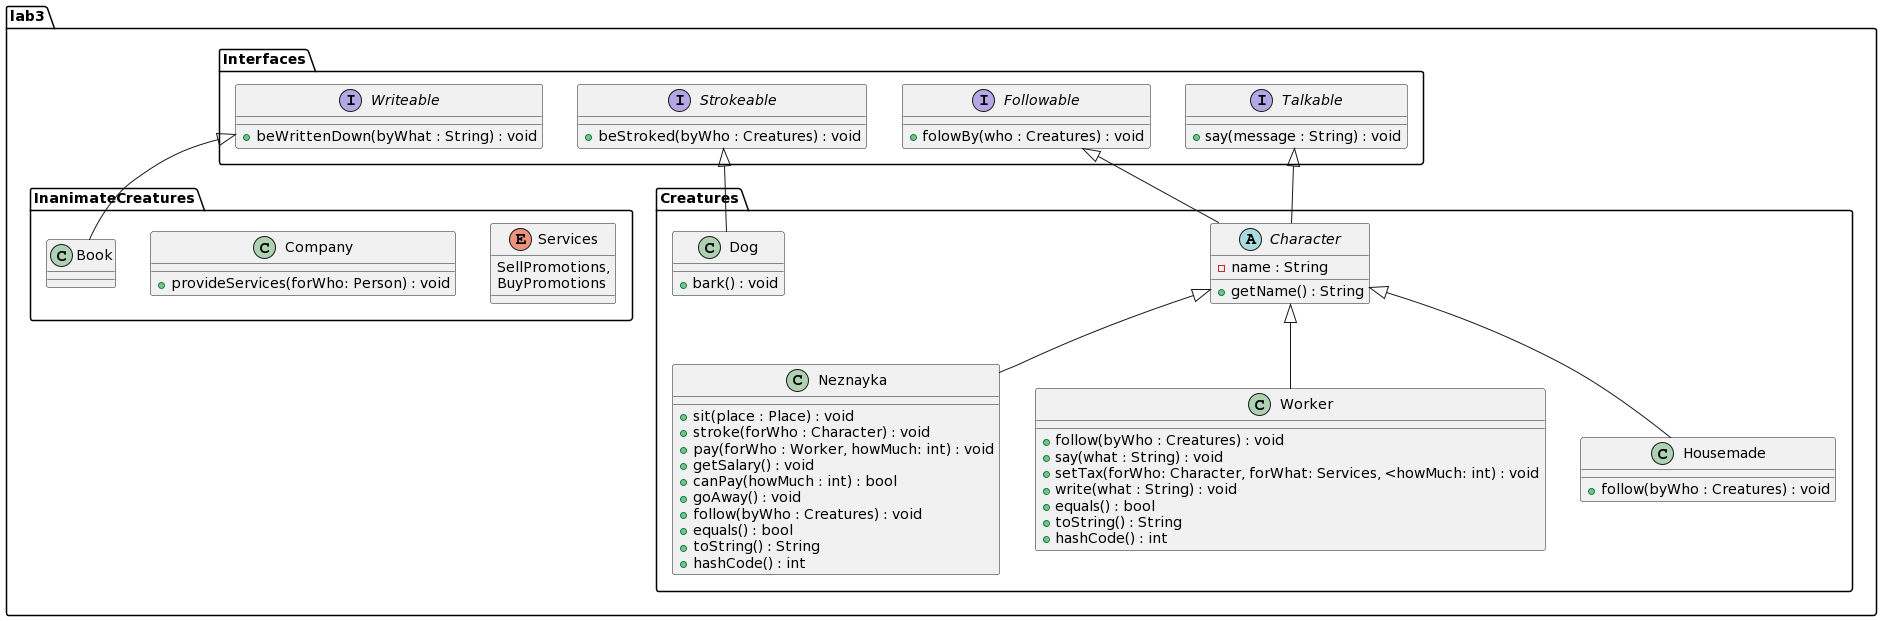

The diagram above was rendered by PlantUML. Its source (embedded in the PNG):
@startuml
package lab3 {

package lab3.Creatures {

abstract class Character
{
    -name : String
    +getName() : String
}

class Neznayka
{
    +sit(place : Place) : void
    +stroke(forWho : Character) : void
    +pay(forWho : Worker, howMuch: int) : void
    +getSalary() : void
    +canPay(howMuch : int) : bool
    +goAway() : void
    +follow(byWho : Creatures) : void
    +equals() : bool
    +toString() : String
    +hashCode() : int
}

class Worker
{
    +follow(byWho : Creatures) : void
    +say(what : String) : void
    +setTax(forWho: Character, forWhat: Services, <howMuch: int) : void
    +write(what : String) : void
    +equals() : bool
    +toString() : String
    +hashCode() : int
}

class Housemade {
  +follow(byWho : Creatures) : void
}

class Dog 
{
  +bark() : void
}
}
package InanimateCreatures {
enum Services {
  SellPromotions,
  BuyPromotions
}
class Company 
{
  +provideServices(forWho: Person) : void
}

class Book {
}
}

package Interfaces {
interface Writeable {
    +beWrittenDown(byWhat : String) : void
}

interface Talkable {
    +say(message : String) : void
}

interface Followable {
    +folowBy(who : Creatures) : void
}

interface Strokeable {
+beStroked(byWho : Creatures) : void
}

}


Character <|-- Neznayka
Character <|-- Worker
Character <|-- Housemade
Strokeable <|-- Dog
Talkable <|-- Character
Followable <|-- Character
Writeable <|-- Book
@enduml